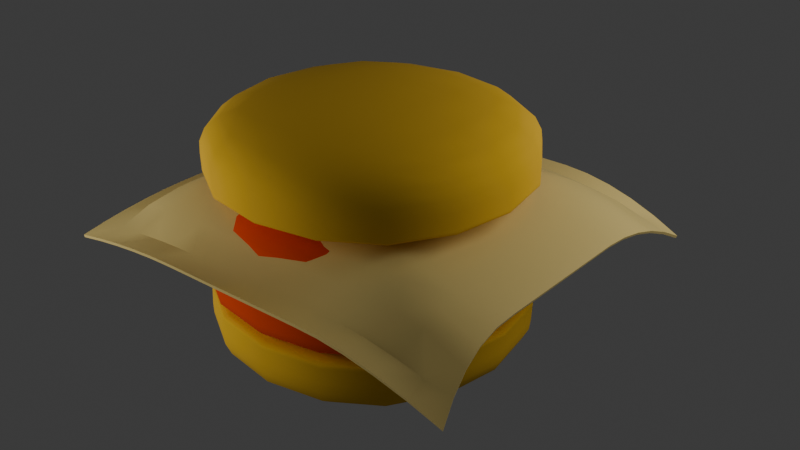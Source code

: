 # Source: hamburger.blend  (saved by Blender 4.0.36; exported with 4.5.12 LTS)
import bpy
from mathutils import Matrix  # noqa: F401  (used for matrix-valued properties, if any)

bpy.ops.wm.read_factory_settings(use_empty=True)
scene = bpy.context.scene
scene.name = 'Scene'

# ---- collections
col_collection = bpy.data.collections.new('Collection'); scene.collection.children.link(col_collection)

# ---- materials (node trees are filled in below, after node groups)
mat_bunmaterial = bpy.data.materials.new('bunMaterial')
mat_bunmaterial.use_transparent_shadow = False
mat_meatmaterial = bpy.data.materials.new('meatMaterial')
mat_meatmaterial.use_transparent_shadow = False
mat_cheesematerial = bpy.data.materials.new('cheeseMaterial')
mat_cheesematerial.alpha_threshold = 0.0
mat_cheesematerial.use_transparent_shadow = False
mat_cheesematerial.roughness = 0.5
mat_cheesematerial.line_color = (0.0, 0.0, 0.0, 1.0)

# ---- node groups
ng_auto_smooth = bpy.data.node_groups.new('Auto Smooth', 'GeometryNodeTree')
_s = ng_auto_smooth.interface.new_socket(name='Geometry', in_out='OUTPUT', socket_type='NodeSocketGeometry')
_s = ng_auto_smooth.interface.new_socket(name='Geometry', in_out='INPUT', socket_type='NodeSocketGeometry')
_s = ng_auto_smooth.interface.new_socket(name='Angle', in_out='INPUT', socket_type='NodeSocketFloat')
_s.subtype = 'ANGLE'
_s.min_value = 0.0
_s.max_value = 3.142
ng_auto_smooth.is_modifier = True
_N = ng_auto_smooth.nodes; _L = ng_auto_smooth.links
n0 = _N.new('NodeGroupOutput'); n0.name = 'Group Output'; n0.location = (480, -100)
n1 = _N.new('NodeGroupInput'); n1.name = 'Group Input'; n1.location = (-420, -300)
n2 = _N.new('NodeGroupInput'); n2.name = 'Group Input.001'; n2.location = (-60, -100)
n3 = _N.new('GeometryNodeSetShadeSmooth'); n3.name = 'Set Shade Smooth'; n3.location = (120, -100)
n3.domain = 'EDGE'
n4 = _N.new('GeometryNodeSetShadeSmooth'); n4.name = 'Set Shade Smooth.001'; n4.location = (300, -100)
n5 = _N.new('GeometryNodeInputMeshEdgeAngle'); n5.name = 'Edge Angle'; n5.location = (-420, -220)
n6 = _N.new('GeometryNodeInputEdgeSmooth'); n6.name = 'Is Edge Smooth'; n6.location = (-60, -160)
n7 = _N.new('GeometryNodeInputShadeSmooth'); n7.name = 'Is Face Smooth'; n7.location = (-240, -340)
n8 = _N.new('FunctionNodeBooleanMath'); n8.name = 'Boolean Math'; n8.location = (-60, -220)
n9 = _N.new('FunctionNodeCompare'); n9.name = 'Compare'; n9.location = (-240, -180)
n9.operation = 'LESS_EQUAL'
_L.new(n5.outputs[0], n9.inputs[0])
_L.new(n4.outputs[0], n0.inputs[0])
_L.new(n1.outputs[1], n9.inputs[1])
_L.new(n9.outputs[0], n8.inputs[0])
_L.new(n7.outputs[0], n8.inputs[1])
_L.new(n2.outputs[0], n3.inputs[0])
_L.new(n6.outputs[0], n3.inputs[1])
_L.new(n3.outputs[0], n4.inputs[0])
_L.new(n8.outputs[0], n3.inputs[2])
n0.is_active_output = True

# ---- material node trees
mat_bunmaterial.use_nodes = True; mat_bunmaterial.node_tree.nodes.clear()
_N = mat_bunmaterial.node_tree.nodes; _L = mat_bunmaterial.node_tree.links
n0 = _N.new('ShaderNodeBsdfPrincipled'); n0.name = 'Principled BSDF'; n0.location = (10, 300)
n0.inputs[0].default_value = (0.8, 0.4683, 0.01405, 1.0)
n0.inputs[2].default_value = 1.0
n0.inputs[3].default_value = 1.45
n1 = _N.new('ShaderNodeOutputMaterial'); n1.name = 'Material Output'; n1.location = (300, 300)
_L.new(n0.outputs[0], n1.inputs[0])
n1.is_active_output = True
mat_meatmaterial.use_nodes = True; mat_meatmaterial.node_tree.nodes.clear()
_N = mat_meatmaterial.node_tree.nodes; _L = mat_meatmaterial.node_tree.links
n0 = _N.new('ShaderNodeBsdfPrincipled'); n0.name = 'Principled BSDF'; n0.location = (10, 300)
n0.inputs[0].default_value = (0.8, 0.05882, 0.0, 1.0)
n0.inputs[2].default_value = 1.0
n0.inputs[3].default_value = 1.45
n1 = _N.new('ShaderNodeOutputMaterial'); n1.name = 'Material Output'; n1.location = (300, 300)
_L.new(n0.outputs[0], n1.inputs[0])
n1.is_active_output = True
mat_cheesematerial.use_nodes = True; mat_cheesematerial.node_tree.nodes.clear()
_N = mat_cheesematerial.node_tree.nodes; _L = mat_cheesematerial.node_tree.links
n0 = _N.new('ShaderNodeOutputMaterial'); n0.name = 'Material Output'; n0.location = (300, 300)
n1 = _N.new('ShaderNodeBsdfPrincipled'); n1.name = 'Principled BSDF'; n1.location = (10, 300)
n1.inputs[0].default_value = (0.8, 0.6188, 0.216, 1.0)
n1.inputs[2].default_value = 0.2479
n1.inputs[3].default_value = 1.45
_L.new(n1.outputs[0], n0.inputs[0])
n0.is_active_output = True

# ---- world
world_world = bpy.data.worlds.new('World'); scene.world = world_world
world_world.use_nodes = True; world_world.node_tree.nodes.clear()
_N = world_world.node_tree.nodes; _L = world_world.node_tree.links
n0 = _N.new('ShaderNodeOutputWorld'); n0.name = 'World Output'; n0.location = (300, 300)
n1 = _N.new('ShaderNodeBackground'); n1.name = 'Background'; n1.location = (10, 300)
n1.inputs[0].default_value = (0.05088, 0.05088, 0.05088, 1.0)
_L.new(n1.outputs[0], n0.inputs[0])
n0.is_active_output = True
world_world.color = (0.05088, 0.05088, 0.05088)
world_world.use_sun_shadow = False
world_world.sun_shadow_jitter_overblur = 0.0

# ---- lights
light_point = bpy.data.lights.new('Point', 'POINT')
light_point.transmission_factor = 0.0
light_point.use_soft_falloff = False
light_point.energy = 6000.0
light_point.shadow_soft_size = 6.431
light_point.shadow_maximum_resolution = 0.006
light_point.use_absolute_resolution = True
light_point_001 = bpy.data.lights.new('Point.001', 'POINT')
light_point_001.transmission_factor = 0.0
light_point_001.use_soft_falloff = False
light_point_001.energy = 6000.0
light_point_001.shadow_soft_size = 6.431
light_point_001.shadow_maximum_resolution = 0.006
light_point_001.use_absolute_resolution = True

# ---- meshes
me_cube_002 = bpy.data.meshes.new('Cube.002')
me_cube_002.from_pydata([(-4.496, -5.0, 0.0491), (-4.35, -5.0, 2.522), (-4.496, 5.0, 0.0491), (-4.35, 5.0, 2.522), (5.504, -5.0, 0.0491), (5.65, -5.0, 2.522), (5.504, 5.0, 0.0491), (5.65, 5.0, 2.522), (-4.361, -5.0, 2.344), (-4.361, 5.0, 2.344), (5.639, 5.0, 2.344), (5.639, -5.0, 2.344), (-4.374, 5.0, 2.117), (5.626, 5.0, 2.117), (5.626, -5.0, 2.117), (-4.374, -5.0, 2.117)], [], [(8, 1, 3, 9), (9, 3, 7, 10), (10, 7, 5, 11), (11, 5, 1, 8), (2, 6, 4, 0), (7, 3, 1, 5), (14, 11, 8, 15), (13, 10, 11, 14), (12, 9, 10, 13), (15, 8, 9, 12), (0, 15, 12, 2), (2, 12, 13, 6), (6, 13, 14, 4), (4, 14, 15, 0)])
me_cube_002.polygons.foreach_set('use_smooth', [True] * 14)
_uv = me_cube_002.uv_layers.new(name='UVMap')
_uv.uv.foreach_set('vector', [0.607, 0.0, 0.625, 0.0, 0.625, 0.25, 0.607, 0.25, 0.607, 0.25, 0.625, 0.25, 0.625, 0.5, 0.607, 0.5, 0.607, 0.5, 0.625, 0.5, 0.625, 0.75, 0.607, 0.75, 0.607, 0.75, 0.625, 0.75, 0.625, 1.0, 0.607, 1.0, 0.125, 0.5, 0.375, 0.5, 0.375, 0.75, 0.125, 0.75, 0.625, 0.5, 0.875, 0.5, 0.875, 0.75, 0.625, 0.75, 0.584, 0.75, 0.607, 0.75, 0.607, 1.0, 0.584, 1.0, 0.584, 0.5, 0.607, 0.5, 0.607, 0.75, 0.584, 0.75, 0.584, 0.25, 0.607, 0.25, 0.607, 0.5, 0.584, 0.5, 0.584, 0.0, 0.607, 0.0, 0.607, 0.25, 0.584, 0.25, 0.375, 0.0, 0.584, 0.0, 0.584, 0.25, 0.375, 0.25, 0.375, 0.25, 0.584, 0.25, 0.584, 0.5, 0.375, 0.5, 0.375, 0.5, 0.584, 0.5, 0.584, 0.75, 0.375, 0.75, 0.375, 0.75, 0.584, 0.75, 0.584, 1.0, 0.375, 1.0])
me_cube_002.materials.append(mat_bunmaterial)
me_cube_002.update()
me_cube_003 = bpy.data.meshes.new('Cube.003')
me_cube_003.from_pydata([(-4.496, -5.0, 0.0491), (-4.121, -5.14, 3.662), (-4.496, 5.0, 0.0491), (-4.121, 4.86, 3.662), (5.504, -5.0, 0.0491), (5.879, -5.14, 3.662), (5.504, 5.0, 0.0491), (5.879, 4.86, 3.662), (-4.361, -5.0, 2.344), (-4.361, 5.0, 2.344), (5.639, 5.0, 2.344), (5.639, -5.0, 2.344), (-4.374, 5.0, 2.117), (5.626, 5.0, 2.117), (5.626, -5.0, 2.117), (-4.374, -5.0, 2.117), (-4.361, -5.0, 2.344), (-4.361, 5.0, 2.344), (5.639, 5.0, 2.344), (5.639, -5.0, 2.344), (-4.374, -5.0, 2.117), (-4.374, 5.0, 2.117), (5.626, 5.0, 2.117), (5.626, -5.0, 2.117), (-4.467, 5.0, 0.5476), (5.533, 5.0, 0.5476), (5.533, -5.0, 0.5476), (-4.467, -5.0, 0.5476), (-4.361, -5.0, 2.344), (-4.361, 5.0, 2.344), (5.639, 5.0, 2.344), (5.639, -5.0, 2.344)], [], [(28, 1, 3, 29), (29, 3, 7, 30), (30, 7, 5, 31), (31, 5, 1, 28), (2, 6, 4, 0), (7, 3, 1, 5), (23, 11, 8, 20), (22, 10, 11, 23), (21, 9, 10, 22), (20, 8, 9, 21), (27, 15, 12, 24), (24, 12, 13, 25), (25, 13, 14, 26), (26, 14, 15, 27), (11, 19, 16, 8), (10, 18, 19, 11), (9, 17, 18, 10), (8, 16, 17, 9), (15, 20, 21, 12), (12, 21, 22, 13), (13, 22, 23, 14), (14, 23, 20, 15), (4, 26, 27, 0), (6, 25, 26, 4), (2, 24, 25, 6), (0, 27, 24, 2), (19, 31, 28, 16), (18, 30, 31, 19), (17, 29, 30, 18), (16, 28, 29, 17)])
me_cube_003.polygons.foreach_set('use_smooth', [True] * 30)
_uv = me_cube_003.uv_layers.new(name='UVMap')
_uv.uv.foreach_set('vector', [0.607, 0.0, 0.625, 0.0, 0.625, 0.25, 0.607, 0.25, 0.607, 0.25, 0.625, 0.25, 0.625, 0.5, 0.607, 0.5, 0.607, 0.5, 0.625, 0.5, 0.625, 0.75, 0.607, 0.75, 0.607, 0.75, 0.625, 0.75, 0.625, 1.0, 0.607, 1.0, 0.125, 0.5, 0.375, 0.5, 0.375, 0.75, 0.125, 0.75, 0.625, 0.5, 0.875, 0.5, 0.875, 0.75, 0.625, 0.75, 0.584, 0.75, 0.607, 0.75, 0.607, 1.0, 0.584, 1.0, 0.584, 0.5, 0.607, 0.5, 0.607, 0.75, 0.584, 0.75, 0.584, 0.25, 0.607, 0.25, 0.607, 0.5, 0.584, 0.5, 0.584, 0.0, 0.607, 0.0, 0.607, 0.25, 0.584, 0.25, 0.4254, 0.0, 0.584, 0.0, 0.584, 0.25, 0.4254, 0.25, 0.4254, 0.25, 0.584, 0.25, 0.584, 0.5, 0.4254, 0.5, 0.4254, 0.5, 0.584, 0.5, 0.584, 0.75, 0.4254, 0.75, 0.4254, 0.75, 0.584, 0.75, 0.584, 1.0, 0.4254, 1.0, 0.607, 0.75, 0.607, 0.75, 0.607, 1.0, 0.607, 1.0, 0.607, 0.5, 0.607, 0.5, 0.607, 0.75, 0.607, 0.75, 0.607, 0.25, 0.607, 0.25, 0.607, 0.5, 0.607, 0.5, 0.607, 0.0, 0.607, 0.0, 0.607, 0.25, 0.607, 0.25, 0.584, 0.0, 0.584, 0.0, 0.584, 0.25, 0.584, 0.25, 0.584, 0.25, 0.584, 0.25, 0.584, 0.5, 0.584, 0.5, 0.584, 0.5, 0.584, 0.5, 0.584, 0.75, 0.584, 0.75, 0.584, 0.75, 0.584, 0.75, 0.584, 1.0, 0.584, 1.0, 0.375, 0.75, 0.4254, 0.75, 0.4254, 1.0, 0.375, 1.0, 0.375, 0.5, 0.4254, 0.5, 0.4254, 0.75, 0.375, 0.75, 0.375, 0.25, 0.4254, 0.25, 0.4254, 0.5, 0.375, 0.5, 0.375, 0.0, 0.4254, 0.0, 0.4254, 0.25, 0.375, 0.25, 0.607, 0.75, 0.607, 0.75, 0.607, 1.0, 0.607, 1.0, 0.607, 0.5, 0.607, 0.5, 0.607, 0.75, 0.607, 0.75, 0.607, 0.25, 0.607, 0.25, 0.607, 0.5, 0.607, 0.5, 0.607, 0.0, 0.607, 0.0, 0.607, 0.25, 0.607, 0.25])
me_cube_003.materials.append(mat_meatmaterial)
me_cube_003.update()
me_plane = bpy.data.meshes.new('Plane')
me_plane.from_pydata([(-4.839, -5.899, -1.488), (7.352, -5.462, -2.425), (-4.498, 6.689, -3.08), (7.007, 6.127, -2.394), (-4.721, 5.63, -2.388), (-4.838, 4.662, -1.842), (-4.879, 3.773, -1.446), (-4.867, 2.957, -1.204), (-4.839, 2.2, -1.121), (-4.839, 1.463, -1.12), (-4.839, 0.727, -1.12), (-4.839, -0.009283, -1.12), (-4.839, -0.7456, -1.12), (-4.839, -1.482, -1.12), (-4.839, -2.218, -1.12), (-4.839, -2.954, -1.138), (-4.839, -3.691, -1.184), (-4.839, -4.427, -1.258), (-4.839, -5.163, -1.359), (-4.102, -5.899, -1.359), (-3.366, -5.899, -1.258), (-2.63, -5.899, -1.184), (-1.894, -5.899, -1.138), (-1.157, -5.899, -1.12), (-0.4211, -5.899, -1.12), (0.3152, -5.899, -1.12), (1.051, -5.899, -1.12), (1.788, -5.899, -1.12), (2.524, -5.899, -1.12), (3.26, -5.899, -1.12), (4.005, -5.89, -1.148), (4.786, -5.843, -1.289), (5.604, -5.756, -1.549), (6.459, -5.629, -1.927), (7.196, -4.892, -1.927), (7.077, -4.283, -1.549), (6.995, -3.634, -1.289), (6.951, -2.945, -1.148), (6.942, -2.218, -1.12), (6.942, -1.482, -1.12), (6.942, -0.7456, -1.12), (6.942, -0.009283, -1.12), (6.942, 0.727, -1.12), (6.942, 1.463, -1.12), (6.942, 2.2, -1.121), (6.945, 2.948, -1.184), (6.953, 3.715, -1.343), (6.966, 4.501, -1.597), (6.984, 5.304, -1.948), (6.248, 6.041, -1.948), (5.494, 5.973, -1.597), (4.744, 5.924, -1.343), (4.0, 5.893, -1.184), (3.26, 5.881, -1.121), (2.524, 5.881, -1.12), (1.788, 5.881, -1.12), (1.051, 5.881, -1.12), (0.3152, 5.881, -1.12), (-0.4211, 5.881, -1.12), (-1.158, 5.882, -1.124), (-1.914, 5.921, -1.273), (-2.666, 6.022, -1.611), (-3.362, 6.188, -2.066), (-3.981, 6.413, -2.582), (-4.102, -5.163, -1.314), (-4.102, -4.427, -1.238), (-4.102, -3.691, -1.175), (-4.102, -2.954, -1.134), (-4.102, -2.218, -1.12), (-4.102, -1.482, -1.12), (-4.102, -0.7456, -1.12), (-4.102, -0.009283, -1.12), (-4.102, 0.727, -1.12), (-4.102, 1.463, -1.12), (-4.103, 2.2, -1.12), (-4.127, 2.952, -1.189), (-4.152, 3.758, -1.421), (-4.133, 4.627, -1.795), (-4.062, 5.544, -2.258), (-3.366, -5.163, -1.238), (-3.767, -4.423, -0.7876), (-3.767, -3.687, -0.7363), (-3.767, -2.951, -0.7031), (-3.767, -2.215, -0.693), (-3.767, -1.478, -0.693), (-3.767, -0.742, -0.693), (-3.767, -0.005745, -0.693), (-3.767, 0.7305, -0.693), (-3.767, 1.467, -0.693), (-3.767, 2.203, -0.6929), (-3.785, 2.946, -0.7129), (-3.817, 3.725, -0.8778), (-3.824, 4.548, -1.154), (-3.394, 5.387, -1.891), (-2.63, -5.163, -1.175), (-3.031, -4.423, -0.7448), (-3.336, -3.684, -0.3946), (-3.336, -2.948, -0.3723), (-3.336, -2.212, -0.3682), (-3.336, -1.476, -0.3682), (-3.336, -0.7393, -0.3682), (-3.336, -0.003053, -0.3682), (-3.336, 0.7332, -0.3682), (-3.336, 1.469, -0.3682), (-3.336, 2.206, -0.3681), (-3.345, 2.942, -0.3603), (-3.371, 3.693, -0.4104), (-3.105, 4.469, -0.877), (-2.675, 5.254, -1.514), (-1.894, -5.163, -1.134), (-2.294, -4.423, -0.7104), (-2.599, -3.684, -0.3762), (-2.809, -2.946, -0.1454), (-2.809, -2.21, -0.1452), (-2.809, -1.474, -0.1452), (-2.809, -0.7375, -0.1452), (-2.809, -0.001204, -0.1452), (-2.809, 0.7351, -0.1452), (-2.809, 1.471, -0.1452), (-2.809, 2.208, -0.1452), (-2.814, 2.944, -0.1394), (-2.611, 3.679, -0.3581), (-2.314, 4.421, -0.72), (-1.912, 5.172, -1.227), (-1.157, -5.163, -1.12), (-1.558, -4.423, -0.6937), (-1.863, -3.684, -0.3682), (-2.072, -2.946, -0.1452), (-2.186, -2.209, -0.02416), (-2.186, -1.473, -0.02416), (-2.186, -0.7365, -0.02416), (-2.186, -0.0002001, -0.02416), (-2.186, 0.7361, -0.02416), (-2.186, 1.472, -0.02416), (-2.186, 2.209, -0.02416), (-2.072, 2.944, -0.1452), (-1.863, 3.678, -0.3682), (-1.558, 4.412, -0.6929), (-1.157, 5.145, -1.12), (-0.4211, -5.163, -1.12), (-0.8218, -4.423, -0.693), (-1.127, -3.684, -0.3682), (-1.336, -2.946, -0.1452), (-1.45, -2.209, -0.02416), (-1.473, -1.473, 0.0), (-1.473, -0.7363, 0.0), (-1.473, 2.384e-07, 0.0), (-1.473, 0.7363, 0.0), (-1.473, 1.473, 0.0), (-1.45, 2.209, -0.02416), (-1.336, 2.944, -0.1452), (-1.127, 3.678, -0.3682), (-0.8218, 4.412, -0.693), (-0.4211, 5.145, -1.12), (0.3152, -5.163, -1.12), (-0.08549, -4.423, -0.693), (-0.3905, -3.684, -0.3682), (-0.5999, -2.946, -0.1452), (-0.7136, -2.209, -0.02416), (-0.7363, -1.473, 0.0), (-0.7363, -0.7363, 0.0), (-0.7363, 2.384e-07, 0.0), (-0.7363, 0.7363, 0.0), (-0.7363, 1.473, 0.0), (-0.7136, 2.209, -0.02416), (-0.5999, 2.944, -0.1452), (-0.3905, 3.678, -0.3682), (-0.08549, 4.412, -0.693), (0.3152, 5.145, -1.12), (1.051, -5.163, -1.12), (0.6508, -4.423, -0.693), (0.3458, -3.684, -0.3682), (0.1364, -2.946, -0.1452), (0.02269, -2.209, -0.02416), (5.96e-08, -1.473, 0.0), (2.98e-08, -0.7363, 0.0), (0.0, 2.384e-07, 0.0), (-2.98e-08, 0.7363, 0.0), (-5.96e-08, 1.473, 0.0), (0.02269, 2.209, -0.02416), (0.1364, 2.944, -0.1452), (0.3458, 3.678, -0.3682), (0.6508, 4.412, -0.693), (1.051, 5.145, -1.12), (1.788, -5.163, -1.12), (1.387, -4.423, -0.693), (1.082, -3.684, -0.3682), (0.8727, -2.946, -0.1452), (0.759, -2.209, -0.02416), (0.7363, -1.473, 0.0), (0.7363, -0.7363, 0.0), (0.7363, 2.384e-07, 0.0), (0.7363, 0.7363, 0.0), (0.7363, 1.473, 0.0), (0.759, 2.209, -0.02416), (0.8727, 2.944, -0.1452), (1.082, 3.678, -0.3682), (1.387, 4.412, -0.693), (1.788, 5.145, -1.12), (2.524, -5.163, -1.12), (2.123, -4.423, -0.693), (1.818, -3.684, -0.3682), (1.609, -2.946, -0.1452), (1.495, -2.209, -0.02416), (1.473, -1.473, 0.0), (1.473, -0.7363, 0.0), (1.473, 2.384e-07, 0.0), (1.473, 0.7363, 0.0), (1.473, 1.473, 0.0), (1.495, 2.209, -0.02416), (1.609, 2.944, -0.1452), (1.818, 3.678, -0.3682), (2.123, 4.412, -0.693), (2.524, 5.145, -1.12), (3.26, -5.163, -1.12), (2.86, -4.423, -0.693), (2.555, -3.684, -0.3682), (2.345, -2.946, -0.1452), (2.232, -2.209, -0.02416), (2.209, -1.473, 0.0), (2.209, -0.7363, 0.0), (2.209, 2.384e-07, 0.0), (2.209, 0.7363, 0.0), (2.209, 1.473, 0.0), (2.232, 2.209, -0.02416), (2.345, 2.944, -0.1452), (2.555, 3.678, -0.3682), (2.86, 4.412, -0.693), (3.26, 5.145, -1.12), (4.003, -5.157, -1.139), (3.596, -4.423, -0.693), (3.291, -3.684, -0.3682), (3.082, -2.946, -0.1452), (2.968, -2.209, -0.02416), (2.968, -1.473, -0.02416), (2.968, -0.7365, -0.02416), (2.968, -0.0002001, -0.02416), (2.968, 0.7361, -0.02416), (2.968, 1.472, -0.02416), (2.968, 2.209, -0.02416), (3.082, 2.944, -0.1452), (3.291, 3.678, -0.3682), (3.596, 4.412, -0.6942), (3.999, 5.155, -1.171), (4.776, -5.117, -1.258), (4.338, -4.417, -0.7127), (4.027, -3.684, -0.3682), (3.818, -2.946, -0.1452), (3.818, -2.21, -0.1452), (3.818, -1.474, -0.1452), (3.818, -0.7375, -0.1452), (3.818, -0.001204, -0.1452), (3.818, 0.7351, -0.1452), (3.818, 1.471, -0.1452), (3.818, 2.208, -0.1452), (3.818, 2.944, -0.1452), (4.027, 3.678, -0.3686), (4.335, 4.422, -0.7457), (4.743, 5.181, -1.31), (5.581, -5.043, -1.477), (5.105, -4.384, -0.809), (4.766, -3.682, -0.3754), (4.763, -2.948, -0.3682), (4.763, -2.212, -0.3682), (4.763, -1.476, -0.3682), (4.763, -0.7393, -0.3682), (4.763, -0.003053, -0.3682), (4.763, 0.7332, -0.3682), (4.763, 1.469, -0.3682), (4.763, 2.206, -0.3682), (4.763, 2.942, -0.3685), (4.765, 3.685, -0.4011), (5.077, 4.444, -0.8611), (5.49, 5.224, -1.529), (6.406, -4.95, -1.756), (5.886, -4.336, -0.953), (5.834, -3.655, -0.7874), (5.807, -2.948, -0.7006), (5.805, -2.215, -0.693), (5.805, -1.478, -0.693), (5.805, -0.742, -0.693), (5.805, -0.005745, -0.693), (5.805, 0.7305, -0.693), (5.805, 1.467, -0.693), (5.805, 2.203, -0.693), (5.806, 2.946, -0.7264), (5.812, 3.704, -0.8378), (5.821, 4.473, -1.009), (6.24, 5.274, -1.791), (-4.498, 6.689, -3.08)], [], [(288, 48, 3, 49), (4, 78, 63, 2), (78, 93, 62, 63), (93, 108, 61, 62), (108, 123, 60, 61), (123, 138, 59, 60), (138, 153, 58, 59), (153, 168, 57, 58), (168, 183, 56, 57), (183, 198, 55, 56), (198, 213, 54, 55), (213, 228, 53, 54), (228, 243, 52, 53), (243, 258, 51, 52), (258, 273, 50, 51), (273, 288, 49, 50), (0, 19, 64, 18), (18, 64, 65, 17), (17, 65, 66, 16), (16, 66, 67, 15), (15, 67, 68, 14), (14, 68, 69, 13), (13, 69, 70, 12), (12, 70, 71, 11), (11, 71, 72, 10), (10, 72, 73, 9), (9, 73, 74, 8), (8, 74, 75, 7), (7, 75, 76, 6), (6, 76, 77, 5), (5, 77, 78, 4), (19, 20, 79, 64), (64, 79, 80, 65), (65, 80, 81, 66), (66, 81, 82, 67), (67, 82, 83, 68), (68, 83, 84, 69), (69, 84, 85, 70), (70, 85, 86, 71), (71, 86, 87, 72), (72, 87, 88, 73), (73, 88, 89, 74), (74, 89, 90, 75), (75, 90, 91, 76), (76, 91, 92, 77), (77, 92, 93, 78), (20, 21, 94, 79), (79, 94, 95, 80), (80, 95, 96, 81), (81, 96, 97, 82), (82, 97, 98, 83), (83, 98, 99, 84), (84, 99, 100, 85), (85, 100, 101, 86), (86, 101, 102, 87), (87, 102, 103, 88), (88, 103, 104, 89), (89, 104, 105, 90), (90, 105, 106, 91), (91, 106, 107, 92), (92, 107, 108, 93), (21, 22, 109, 94), (94, 109, 110, 95), (95, 110, 111, 96), (96, 111, 112, 97), (97, 112, 113, 98), (98, 113, 114, 99), (99, 114, 115, 100), (100, 115, 116, 101), (101, 116, 117, 102), (102, 117, 118, 103), (103, 118, 119, 104), (104, 119, 120, 105), (105, 120, 121, 106), (106, 121, 122, 107), (107, 122, 123, 108), (22, 23, 124, 109), (109, 124, 125, 110), (110, 125, 126, 111), (111, 126, 127, 112), (112, 127, 128, 113), (113, 128, 129, 114), (114, 129, 130, 115), (115, 130, 131, 116), (116, 131, 132, 117), (117, 132, 133, 118), (118, 133, 134, 119), (119, 134, 135, 120), (120, 135, 136, 121), (121, 136, 137, 122), (122, 137, 138, 123), (23, 24, 139, 124), (124, 139, 140, 125), (125, 140, 141, 126), (126, 141, 142, 127), (127, 142, 143, 128), (128, 143, 144, 129), (129, 144, 145, 130), (130, 145, 146, 131), (131, 146, 147, 132), (132, 147, 148, 133), (133, 148, 149, 134), (134, 149, 150, 135), (135, 150, 151, 136), (136, 151, 152, 137), (137, 152, 153, 138), (24, 25, 154, 139), (139, 154, 155, 140), (140, 155, 156, 141), (141, 156, 157, 142), (142, 157, 158, 143), (143, 158, 159, 144), (144, 159, 160, 145), (145, 160, 161, 146), (146, 161, 162, 147), (147, 162, 163, 148), (148, 163, 164, 149), (149, 164, 165, 150), (150, 165, 166, 151), (151, 166, 167, 152), (152, 167, 168, 153), (25, 26, 169, 154), (154, 169, 170, 155), (155, 170, 171, 156), (156, 171, 172, 157), (157, 172, 173, 158), (158, 173, 174, 159), (159, 174, 175, 160), (160, 175, 176, 161), (161, 176, 177, 162), (162, 177, 178, 163), (163, 178, 179, 164), (164, 179, 180, 165), (165, 180, 181, 166), (166, 181, 182, 167), (167, 182, 183, 168), (26, 27, 184, 169), (169, 184, 185, 170), (170, 185, 186, 171), (171, 186, 187, 172), (172, 187, 188, 173), (173, 188, 189, 174), (174, 189, 190, 175), (175, 190, 191, 176), (176, 191, 192, 177), (177, 192, 193, 178), (178, 193, 194, 179), (179, 194, 195, 180), (180, 195, 196, 181), (181, 196, 197, 182), (182, 197, 198, 183), (27, 28, 199, 184), (184, 199, 200, 185), (185, 200, 201, 186), (186, 201, 202, 187), (187, 202, 203, 188), (188, 203, 204, 189), (189, 204, 205, 190), (190, 205, 206, 191), (191, 206, 207, 192), (192, 207, 208, 193), (193, 208, 209, 194), (194, 209, 210, 195), (195, 210, 211, 196), (196, 211, 212, 197), (197, 212, 213, 198), (28, 29, 214, 199), (199, 214, 215, 200), (200, 215, 216, 201), (201, 216, 217, 202), (202, 217, 218, 203), (203, 218, 219, 204), (204, 219, 220, 205), (205, 220, 221, 206), (206, 221, 222, 207), (207, 222, 223, 208), (208, 223, 224, 209), (209, 224, 225, 210), (210, 225, 226, 211), (211, 226, 227, 212), (212, 227, 228, 213), (29, 30, 229, 214), (214, 229, 230, 215), (215, 230, 231, 216), (216, 231, 232, 217), (217, 232, 233, 218), (218, 233, 234, 219), (219, 234, 235, 220), (220, 235, 236, 221), (221, 236, 237, 222), (222, 237, 238, 223), (223, 238, 239, 224), (224, 239, 240, 225), (225, 240, 241, 226), (226, 241, 242, 227), (227, 242, 243, 228), (30, 31, 244, 229), (229, 244, 245, 230), (230, 245, 246, 231), (231, 246, 247, 232), (232, 247, 248, 233), (233, 248, 249, 234), (234, 249, 250, 235), (235, 250, 251, 236), (236, 251, 252, 237), (237, 252, 253, 238), (238, 253, 254, 239), (239, 254, 255, 240), (240, 255, 256, 241), (241, 256, 257, 242), (242, 257, 258, 243), (31, 32, 259, 244), (244, 259, 260, 245), (245, 260, 261, 246), (246, 261, 262, 247), (247, 262, 263, 248), (248, 263, 264, 249), (249, 264, 265, 250), (250, 265, 266, 251), (251, 266, 267, 252), (252, 267, 268, 253), (253, 268, 269, 254), (254, 269, 270, 255), (255, 270, 271, 256), (256, 271, 272, 257), (257, 272, 273, 258), (32, 33, 274, 259), (259, 274, 275, 260), (260, 275, 276, 261), (261, 276, 277, 262), (262, 277, 278, 263), (263, 278, 279, 264), (264, 279, 280, 265), (265, 280, 281, 266), (266, 281, 282, 267), (267, 282, 283, 268), (268, 283, 284, 269), (269, 284, 285, 270), (270, 285, 286, 271), (271, 286, 287, 272), (272, 287, 288, 273), (33, 1, 34, 274), (274, 34, 35, 275), (275, 35, 36, 276), (276, 36, 37, 277), (277, 37, 38, 278), (278, 38, 39, 279), (279, 39, 40, 280), (280, 40, 41, 281), (281, 41, 42, 282), (282, 42, 43, 283), (283, 43, 44, 284), (284, 44, 45, 285), (285, 45, 46, 286), (286, 46, 47, 287), (287, 47, 48, 288)])
me_plane.polygons.foreach_set('use_smooth', [True] * 256)
_uv = me_plane.uv_layers.new(name='UVMap')
_uv.uv.foreach_set('vector', [0.9375, 0.9375, 1.0, 0.9375, 1.0, 1.0, 0.9375, 1.0, 0.0, 0.9375, 0.0625, 0.9375, 0.0625, 1.0, 0.0, 1.0, 0.0625, 0.9375, 0.125, 0.9375, 0.125, 1.0, 0.0625, 1.0, 0.125, 0.9375, 0.1875, 0.9375, 0.1875, 1.0, 0.125, 1.0, 0.1875, 0.9375, 0.25, 0.9375, 0.25, 1.0, 0.1875, 1.0, 0.25, 0.9375, 0.3125, 0.9375, 0.3125, 1.0, 0.25, 1.0, 0.3125, 0.9375, 0.375, 0.9375, 0.375, 1.0, 0.3125, 1.0, 0.375, 0.9375, 0.4375, 0.9375, 0.4375, 1.0, 0.375, 1.0, 0.4375, 0.9375, 0.5, 0.9375, 0.5, 1.0, 0.4375, 1.0, 0.5, 0.9375, 0.5625, 0.9375, 0.5625, 1.0, 0.5, 1.0, 0.5625, 0.9375, 0.625, 0.9375, 0.625, 1.0, 0.5625, 1.0, 0.625, 0.9375, 0.6875, 0.9375, 0.6875, 1.0, 0.625, 1.0, 0.6875, 0.9375, 0.75, 0.9375, 0.75, 1.0, 0.6875, 1.0, 0.75, 0.9375, 0.8125, 0.9375, 0.8125, 1.0, 0.75, 1.0, 0.8125, 0.9375, 0.875, 0.9375, 0.875, 1.0, 0.8125, 1.0, 0.875, 0.9375, 0.9375, 0.9375, 0.9375, 1.0, 0.875, 1.0, 0.0, 0.0, 0.0625, 0.0, 0.0625, 0.0625, 0.0, 0.0625, 0.0, 0.0625, 0.0625, 0.0625, 0.0625, 0.125, 0.0, 0.125, 0.0, 0.125, 0.0625, 0.125, 0.0625, 0.1875, 0.0, 0.1875, 0.0, 0.1875, 0.0625, 0.1875, 0.0625, 0.25, 0.0, 0.25, 0.0, 0.25, 0.0625, 0.25, 0.0625, 0.3125, 0.0, 0.3125, 0.0, 0.3125, 0.0625, 0.3125, 0.0625, 0.375, 0.0, 0.375, 0.0, 0.375, 0.0625, 0.375, 0.0625, 0.4375, 0.0, 0.4375, 0.0, 0.4375, 0.0625, 0.4375, 0.0625, 0.5, 0.0, 0.5, 0.0, 0.5, 0.0625, 0.5, 0.0625, 0.5625, 0.0, 0.5625, 0.0, 0.5625, 0.0625, 0.5625, 0.0625, 0.625, 0.0, 0.625, 0.0, 0.625, 0.0625, 0.625, 0.0625, 0.6875, 0.0, 0.6875, 0.0, 0.6875, 0.0625, 0.6875, 0.0625, 0.75, 0.0, 0.75, 0.0, 0.75, 0.0625, 0.75, 0.0625, 0.8125, 0.0, 0.8125, 0.0, 0.8125, 0.0625, 0.8125, 0.0625, 0.875, 0.0, 0.875, 0.0, 0.875, 0.0625, 0.875, 0.0625, 0.9375, 0.0, 0.9375, 0.0625, 0.0, 0.125, 0.0, 0.125, 0.0625, 0.0625, 0.0625, 0.0625, 0.0625, 0.125, 0.0625, 0.125, 0.125, 0.0625, 0.125, 0.0625, 0.125, 0.125, 0.125, 0.125, 0.1875, 0.0625, 0.1875, 0.0625, 0.1875, 0.125, 0.1875, 0.125, 0.25, 0.0625, 0.25, 0.0625, 0.25, 0.125, 0.25, 0.125, 0.3125, 0.0625, 0.3125, 0.0625, 0.3125, 0.125, 0.3125, 0.125, 0.375, 0.0625, 0.375, 0.0625, 0.375, 0.125, 0.375, 0.125, 0.4375, 0.0625, 0.4375, 0.0625, 0.4375, 0.125, 0.4375, 0.125, 0.5, 0.0625, 0.5, 0.0625, 0.5, 0.125, 0.5, 0.125, 0.5625, 0.0625, 0.5625, 0.0625, 0.5625, 0.125, 0.5625, 0.125, 0.625, 0.0625, 0.625, 0.0625, 0.625, 0.125, 0.625, 0.125, 0.6875, 0.0625, 0.6875, 0.0625, 0.6875, 0.125, 0.6875, 0.125, 0.75, 0.0625, 0.75, 0.0625, 0.75, 0.125, 0.75, 0.125, 0.8125, 0.0625, 0.8125, 0.0625, 0.8125, 0.125, 0.8125, 0.125, 0.875, 0.0625, 0.875, 0.0625, 0.875, 0.125, 0.875, 0.125, 0.9375, 0.0625, 0.9375, 0.125, 0.0, 0.1875, 0.0, 0.1875, 0.0625, 0.125, 0.0625, 0.125, 0.0625, 0.1875, 0.0625, 0.1875, 0.125, 0.125, 0.125, 0.125, 0.125, 0.1875, 0.125, 0.1875, 0.1875, 0.125, 0.1875, 0.125, 0.1875, 0.1875, 0.1875, 0.1875, 0.25, 0.125, 0.25, 0.125, 0.25, 0.1875, 0.25, 0.1875, 0.3125, 0.125, 0.3125, 0.125, 0.3125, 0.1875, 0.3125, 0.1875, 0.375, 0.125, 0.375, 0.125, 0.375, 0.1875, 0.375, 0.1875, 0.4375, 0.125, 0.4375, 0.125, 0.4375, 0.1875, 0.4375, 0.1875, 0.5, 0.125, 0.5, 0.125, 0.5, 0.1875, 0.5, 0.1875, 0.5625, 0.125, 0.5625, 0.125, 0.5625, 0.1875, 0.5625, 0.1875, 0.625, 0.125, 0.625, 0.125, 0.625, 0.1875, 0.625, 0.1875, 0.6875, 0.125, 0.6875, 0.125, 0.6875, 0.1875, 0.6875, 0.1875, 0.75, 0.125, 0.75, 0.125, 0.75, 0.1875, 0.75, 0.1875, 0.8125, 0.125, 0.8125, 0.125, 0.8125, 0.1875, 0.8125, 0.1875, 0.875, 0.125, 0.875, 0.125, 0.875, 0.1875, 0.875, 0.1875, 0.9375, 0.125, 0.9375, 0.1875, 0.0, 0.25, 0.0, 0.25, 0.0625, 0.1875, 0.0625, 0.1875, 0.0625, 0.25, 0.0625, 0.25, 0.125, 0.1875, 0.125, 0.1875, 0.125, 0.25, 0.125, 0.25, 0.1875, 0.1875, 0.1875, 0.1875, 0.1875, 0.25, 0.1875, 0.25, 0.25, 0.1875, 0.25, 0.1875, 0.25, 0.25, 0.25, 0.25, 0.3125, 0.1875, 0.3125, 0.1875, 0.3125, 0.25, 0.3125, 0.25, 0.375, 0.1875, 0.375, 0.1875, 0.375, 0.25, 0.375, 0.25, 0.4375, 0.1875, 0.4375, 0.1875, 0.4375, 0.25, 0.4375, 0.25, 0.5, 0.1875, 0.5, 0.1875, 0.5, 0.25, 0.5, 0.25, 0.5625, 0.1875, 0.5625, 0.1875, 0.5625, 0.25, 0.5625, 0.25, 0.625, 0.1875, 0.625, 0.1875, 0.625, 0.25, 0.625, 0.25, 0.6875, 0.1875, 0.6875, 0.1875, 0.6875, 0.25, 0.6875, 0.25, 0.75, 0.1875, 0.75, 0.1875, 0.75, 0.25, 0.75, 0.25, 0.8125, 0.1875, 0.8125, 0.1875, 0.8125, 0.25, 0.8125, 0.25, 0.875, 0.1875, 0.875, 0.1875, 0.875, 0.25, 0.875, 0.25, 0.9375, 0.1875, 0.9375, 0.25, 0.0, 0.3125, 0.0, 0.3125, 0.0625, 0.25, 0.0625, 0.25, 0.0625, 0.3125, 0.0625, 0.3125, 0.125, 0.25, 0.125, 0.25, 0.125, 0.3125, 0.125, 0.3125, 0.1875, 0.25, 0.1875, 0.25, 0.1875, 0.3125, 0.1875, 0.3125, 0.25, 0.25, 0.25, 0.25, 0.25, 0.3125, 0.25, 0.3125, 0.3125, 0.25, 0.3125, 0.25, 0.3125, 0.3125, 0.3125, 0.3125, 0.375, 0.25, 0.375, 0.25, 0.375, 0.3125, 0.375, 0.3125, 0.4375, 0.25, 0.4375, 0.25, 0.4375, 0.3125, 0.4375, 0.3125, 0.5, 0.25, 0.5, 0.25, 0.5, 0.3125, 0.5, 0.3125, 0.5625, 0.25, 0.5625, 0.25, 0.5625, 0.3125, 0.5625, 0.3125, 0.625, 0.25, 0.625, 0.25, 0.625, 0.3125, 0.625, 0.3125, 0.6875, 0.25, 0.6875, 0.25, 0.6875, 0.3125, 0.6875, 0.3125, 0.75, 0.25, 0.75, 0.25, 0.75, 0.3125, 0.75, 0.3125, 0.8125, 0.25, 0.8125, 0.25, 0.8125, 0.3125, 0.8125, 0.3125, 0.875, 0.25, 0.875, 0.25, 0.875, 0.3125, 0.875, 0.3125, 0.9375, 0.25, 0.9375, 0.3125, 0.0, 0.375, 0.0, 0.375, 0.0625, 0.3125, 0.0625, 0.3125, 0.0625, 0.375, 0.0625, 0.375, 0.125, 0.3125, 0.125, 0.3125, 0.125, 0.375, 0.125, 0.375, 0.1875, 0.3125, 0.1875, 0.3125, 0.1875, 0.375, 0.1875, 0.375, 0.25, 0.3125, 0.25, 0.3125, 0.25, 0.375, 0.25, 0.375, 0.3125, 0.3125, 0.3125, 0.3125, 0.3125, 0.375, 0.3125, 0.375, 0.375, 0.3125, 0.375, 0.3125, 0.375, 0.375, 0.375, 0.375, 0.4375, 0.3125, 0.4375, 0.3125, 0.4375, 0.375, 0.4375, 0.375, 0.5, 0.3125, 0.5, 0.3125, 0.5, 0.375, 0.5, 0.375, 0.5625, 0.3125, 0.5625, 0.3125, 0.5625, 0.375, 0.5625, 0.375, 0.625, 0.3125, 0.625, 0.3125, 0.625, 0.375, 0.625, 0.375, 0.6875, 0.3125, 0.6875, 0.3125, 0.6875, 0.375, 0.6875, 0.375, 0.75, 0.3125, 0.75, 0.3125, 0.75, 0.375, 0.75, 0.375, 0.8125, 0.3125, 0.8125, 0.3125, 0.8125, 0.375, 0.8125, 0.375, 0.875, 0.3125, 0.875, 0.3125, 0.875, 0.375, 0.875, 0.375, 0.9375, 0.3125, 0.9375, 0.375, 0.0, 0.4375, 0.0, 0.4375, 0.0625, 0.375, 0.0625, 0.375, 0.0625, 0.4375, 0.0625, 0.4375, 0.125, 0.375, 0.125, 0.375, 0.125, 0.4375, 0.125, 0.4375, 0.1875, 0.375, 0.1875, 0.375, 0.1875, 0.4375, 0.1875, 0.4375, 0.25, 0.375, 0.25, 0.375, 0.25, 0.4375, 0.25, 0.4375, 0.3125, 0.375, 0.3125, 0.375, 0.3125, 0.4375, 0.3125, 0.4375, 0.375, 0.375, 0.375, 0.375, 0.375, 0.4375, 0.375, 0.4375, 0.4375, 0.375, 0.4375, 0.375, 0.4375, 0.4375, 0.4375, 0.4375, 0.5, 0.375, 0.5, 0.375, 0.5, 0.4375, 0.5, 0.4375, 0.5625, 0.375, 0.5625, 0.375, 0.5625, 0.4375, 0.5625, 0.4375, 0.625, 0.375, 0.625, 0.375, 0.625, 0.4375, 0.625, 0.4375, 0.6875, 0.375, 0.6875, 0.375, 0.6875, 0.4375, 0.6875, 0.4375, 0.75, 0.375, 0.75, 0.375, 0.75, 0.4375, 0.75, 0.4375, 0.8125, 0.375, 0.8125, 0.375, 0.8125, 0.4375, 0.8125, 0.4375, 0.875, 0.375, 0.875, 0.375, 0.875, 0.4375, 0.875, 0.4375, 0.9375, 0.375, 0.9375, 0.4375, 0.0, 0.5, 0.0, 0.5, 0.0625, 0.4375, 0.0625, 0.4375, 0.0625, 0.5, 0.0625, 0.5, 0.125, 0.4375, 0.125, 0.4375, 0.125, 0.5, 0.125, 0.5, 0.1875, 0.4375, 0.1875, 0.4375, 0.1875, 0.5, 0.1875, 0.5, 0.25, 0.4375, 0.25, 0.4375, 0.25, 0.5, 0.25, 0.5, 0.3125, 0.4375, 0.3125, 0.4375, 0.3125, 0.5, 0.3125, 0.5, 0.375, 0.4375, 0.375, 0.4375, 0.375, 0.5, 0.375, 0.5, 0.4375, 0.4375, 0.4375, 0.4375, 0.4375, 0.5, 0.4375, 0.5, 0.5, 0.4375, 0.5, 0.4375, 0.5, 0.5, 0.5, 0.5, 0.5625, 0.4375, 0.5625, 0.4375, 0.5625, 0.5, 0.5625, 0.5, 0.625, 0.4375, 0.625, 0.4375, 0.625, 0.5, 0.625, 0.5, 0.6875, 0.4375, 0.6875, 0.4375, 0.6875, 0.5, 0.6875, 0.5, 0.75, 0.4375, 0.75, 0.4375, 0.75, 0.5, 0.75, 0.5, 0.8125, 0.4375, 0.8125, 0.4375, 0.8125, 0.5, 0.8125, 0.5, 0.875, 0.4375, 0.875, 0.4375, 0.875, 0.5, 0.875, 0.5, 0.9375, 0.4375, 0.9375, 0.5, 0.0, 0.5625, 0.0, 0.5625, 0.0625, 0.5, 0.0625, 0.5, 0.0625, 0.5625, 0.0625, 0.5625, 0.125, 0.5, 0.125, 0.5, 0.125, 0.5625, 0.125, 0.5625, 0.1875, 0.5, 0.1875, 0.5, 0.1875, 0.5625, 0.1875, 0.5625, 0.25, 0.5, 0.25, 0.5, 0.25, 0.5625, 0.25, 0.5625, 0.3125, 0.5, 0.3125, 0.5, 0.3125, 0.5625, 0.3125, 0.5625, 0.375, 0.5, 0.375, 0.5, 0.375, 0.5625, 0.375, 0.5625, 0.4375, 0.5, 0.4375, 0.5, 0.4375, 0.5625, 0.4375, 0.5625, 0.5, 0.5, 0.5, 0.5, 0.5, 0.5625, 0.5, 0.5625, 0.5625, 0.5, 0.5625, 0.5, 0.5625, 0.5625, 0.5625, 0.5625, 0.625, 0.5, 0.625, 0.5, 0.625, 0.5625, 0.625, 0.5625, 0.6875, 0.5, 0.6875, 0.5, 0.6875, 0.5625, 0.6875, 0.5625, 0.75, 0.5, 0.75, 0.5, 0.75, 0.5625, 0.75, 0.5625, 0.8125, 0.5, 0.8125, 0.5, 0.8125, 0.5625, 0.8125, 0.5625, 0.875, 0.5, 0.875, 0.5, 0.875, 0.5625, 0.875, 0.5625, 0.9375, 0.5, 0.9375, 0.5625, 0.0, 0.625, 0.0, 0.625, 0.0625, 0.5625, 0.0625, 0.5625, 0.0625, 0.625, 0.0625, 0.625, 0.125, 0.5625, 0.125, 0.5625, 0.125, 0.625, 0.125, 0.625, 0.1875, 0.5625, 0.1875, 0.5625, 0.1875, 0.625, 0.1875, 0.625, 0.25, 0.5625, 0.25, 0.5625, 0.25, 0.625, 0.25, 0.625, 0.3125, 0.5625, 0.3125, 0.5625, 0.3125, 0.625, 0.3125, 0.625, 0.375, 0.5625, 0.375, 0.5625, 0.375, 0.625, 0.375, 0.625, 0.4375, 0.5625, 0.4375, 0.5625, 0.4375, 0.625, 0.4375, 0.625, 0.5, 0.5625, 0.5, 0.5625, 0.5, 0.625, 0.5, 0.625, 0.5625, 0.5625, 0.5625, 0.5625, 0.5625, 0.625, 0.5625, 0.625, 0.625, 0.5625, 0.625, 0.5625, 0.625, 0.625, 0.625, 0.625, 0.6875, 0.5625, 0.6875, 0.5625, 0.6875, 0.625, 0.6875, 0.625, 0.75, 0.5625, 0.75, 0.5625, 0.75, 0.625, 0.75, 0.625, 0.8125, 0.5625, 0.8125, 0.5625, 0.8125, 0.625, 0.8125, 0.625, 0.875, 0.5625, 0.875, 0.5625, 0.875, 0.625, 0.875, 0.625, 0.9375, 0.5625, 0.9375, 0.625, 0.0, 0.6875, 0.0, 0.6875, 0.0625, 0.625, 0.0625, 0.625, 0.0625, 0.6875, 0.0625, 0.6875, 0.125, 0.625, 0.125, 0.625, 0.125, 0.6875, 0.125, 0.6875, 0.1875, 0.625, 0.1875, 0.625, 0.1875, 0.6875, 0.1875, 0.6875, 0.25, 0.625, 0.25, 0.625, 0.25, 0.6875, 0.25, 0.6875, 0.3125, 0.625, 0.3125, 0.625, 0.3125, 0.6875, 0.3125, 0.6875, 0.375, 0.625, 0.375, 0.625, 0.375, 0.6875, 0.375, 0.6875, 0.4375, 0.625, 0.4375, 0.625, 0.4375, 0.6875, 0.4375, 0.6875, 0.5, 0.625, 0.5, 0.625, 0.5, 0.6875, 0.5, 0.6875, 0.5625, 0.625, 0.5625, 0.625, 0.5625, 0.6875, 0.5625, 0.6875, 0.625, 0.625, 0.625, 0.625, 0.625, 0.6875, 0.625, 0.6875, 0.6875, 0.625, 0.6875, 0.625, 0.6875, 0.6875, 0.6875, 0.6875, 0.75, 0.625, 0.75, 0.625, 0.75, 0.6875, 0.75, 0.6875, 0.8125, 0.625, 0.8125, 0.625, 0.8125, 0.6875, 0.8125, 0.6875, 0.875, 0.625, 0.875, 0.625, 0.875, 0.6875, 0.875, 0.6875, 0.9375, 0.625, 0.9375, 0.6875, 0.0, 0.75, 0.0, 0.75, 0.0625, 0.6875, 0.0625, 0.6875, 0.0625, 0.75, 0.0625, 0.75, 0.125, 0.6875, 0.125, 0.6875, 0.125, 0.75, 0.125, 0.75, 0.1875, 0.6875, 0.1875, 0.6875, 0.1875, 0.75, 0.1875, 0.75, 0.25, 0.6875, 0.25, 0.6875, 0.25, 0.75, 0.25, 0.75, 0.3125, 0.6875, 0.3125, 0.6875, 0.3125, 0.75, 0.3125, 0.75, 0.375, 0.6875, 0.375, 0.6875, 0.375, 0.75, 0.375, 0.75, 0.4375, 0.6875, 0.4375, 0.6875, 0.4375, 0.75, 0.4375, 0.75, 0.5, 0.6875, 0.5, 0.6875, 0.5, 0.75, 0.5, 0.75, 0.5625, 0.6875, 0.5625, 0.6875, 0.5625, 0.75, 0.5625, 0.75, 0.625, 0.6875, 0.625, 0.6875, 0.625, 0.75, 0.625, 0.75, 0.6875, 0.6875, 0.6875, 0.6875, 0.6875, 0.75, 0.6875, 0.75, 0.75, 0.6875, 0.75, 0.6875, 0.75, 0.75, 0.75, 0.75, 0.8125, 0.6875, 0.8125, 0.6875, 0.8125, 0.75, 0.8125, 0.75, 0.875, 0.6875, 0.875, 0.6875, 0.875, 0.75, 0.875, 0.75, 0.9375, 0.6875, 0.9375, 0.75, 0.0, 0.8125, 0.0, 0.8125, 0.0625, 0.75, 0.0625, 0.75, 0.0625, 0.8125, 0.0625, 0.8125, 0.125, 0.75, 0.125, 0.75, 0.125, 0.8125, 0.125, 0.8125, 0.1875, 0.75, 0.1875, 0.75, 0.1875, 0.8125, 0.1875, 0.8125, 0.25, 0.75, 0.25, 0.75, 0.25, 0.8125, 0.25, 0.8125, 0.3125, 0.75, 0.3125, 0.75, 0.3125, 0.8125, 0.3125, 0.8125, 0.375, 0.75, 0.375, 0.75, 0.375, 0.8125, 0.375, 0.8125, 0.4375, 0.75, 0.4375, 0.75, 0.4375, 0.8125, 0.4375, 0.8125, 0.5, 0.75, 0.5, 0.75, 0.5, 0.8125, 0.5, 0.8125, 0.5625, 0.75, 0.5625, 0.75, 0.5625, 0.8125, 0.5625, 0.8125, 0.625, 0.75, 0.625, 0.75, 0.625, 0.8125, 0.625, 0.8125, 0.6875, 0.75, 0.6875, 0.75, 0.6875, 0.8125, 0.6875, 0.8125, 0.75, 0.75, 0.75, 0.75, 0.75, 0.8125, 0.75, 0.8125, 0.8125, 0.75, 0.8125, 0.75, 0.8125, 0.8125, 0.8125, 0.8125, 0.875, 0.75, 0.875, 0.75, 0.875, 0.8125, 0.875, 0.8125, 0.9375, 0.75, 0.9375, 0.8125, 0.0, 0.875, 0.0, 0.875, 0.0625, 0.8125, 0.0625, 0.8125, 0.0625, 0.875, 0.0625, 0.875, 0.125, 0.8125, 0.125, 0.8125, 0.125, 0.875, 0.125, 0.875, 0.1875, 0.8125, 0.1875, 0.8125, 0.1875, 0.875, 0.1875, 0.875, 0.25, 0.8125, 0.25, 0.8125, 0.25, 0.875, 0.25, 0.875, 0.3125, 0.8125, 0.3125, 0.8125, 0.3125, 0.875, 0.3125, 0.875, 0.375, 0.8125, 0.375, 0.8125, 0.375, 0.875, 0.375, 0.875, 0.4375, 0.8125, 0.4375, 0.8125, 0.4375, 0.875, 0.4375, 0.875, 0.5, 0.8125, 0.5, 0.8125, 0.5, 0.875, 0.5, 0.875, 0.5625, 0.8125, 0.5625, 0.8125, 0.5625, 0.875, 0.5625, 0.875, 0.625, 0.8125, 0.625, 0.8125, 0.625, 0.875, 0.625, 0.875, 0.6875, 0.8125, 0.6875, 0.8125, 0.6875, 0.875, 0.6875, 0.875, 0.75, 0.8125, 0.75, 0.8125, 0.75, 0.875, 0.75, 0.875, 0.8125, 0.8125, 0.8125, 0.8125, 0.8125, 0.875, 0.8125, 0.875, 0.875, 0.8125, 0.875, 0.8125, 0.875, 0.875, 0.875, 0.875, 0.9375, 0.8125, 0.9375, 0.875, 0.0, 0.9375, 0.0, 0.9375, 0.0625, 0.875, 0.0625, 0.875, 0.0625, 0.9375, 0.0625, 0.9375, 0.125, 0.875, 0.125, 0.875, 0.125, 0.9375, 0.125, 0.9375, 0.1875, 0.875, 0.1875, 0.875, 0.1875, 0.9375, 0.1875, 0.9375, 0.25, 0.875, 0.25, 0.875, 0.25, 0.9375, 0.25, 0.9375, 0.3125, 0.875, 0.3125, 0.875, 0.3125, 0.9375, 0.3125, 0.9375, 0.375, 0.875, 0.375, 0.875, 0.375, 0.9375, 0.375, 0.9375, 0.4375, 0.875, 0.4375, 0.875, 0.4375, 0.9375, 0.4375, 0.9375, 0.5, 0.875, 0.5, 0.875, 0.5, 0.9375, 0.5, 0.9375, 0.5625, 0.875, 0.5625, 0.875, 0.5625, 0.9375, 0.5625, 0.9375, 0.625, 0.875, 0.625, 0.875, 0.625, 0.9375, 0.625, 0.9375, 0.6875, 0.875, 0.6875, 0.875, 0.6875, 0.9375, 0.6875, 0.9375, 0.75, 0.875, 0.75, 0.875, 0.75, 0.9375, 0.75, 0.9375, 0.8125, 0.875, 0.8125, 0.875, 0.8125, 0.9375, 0.8125, 0.9375, 0.875, 0.875, 0.875, 0.875, 0.875, 0.9375, 0.875, 0.9375, 0.9375, 0.875, 0.9375, 0.9375, 0.0, 1.0, 0.0, 1.0, 0.0625, 0.9375, 0.0625, 0.9375, 0.0625, 1.0, 0.0625, 1.0, 0.125, 0.9375, 0.125, 0.9375, 0.125, 1.0, 0.125, 1.0, 0.1875, 0.9375, 0.1875, 0.9375, 0.1875, 1.0, 0.1875, 1.0, 0.25, 0.9375, 0.25, 0.9375, 0.25, 1.0, 0.25, 1.0, 0.3125, 0.9375, 0.3125, 0.9375, 0.3125, 1.0, 0.3125, 1.0, 0.375, 0.9375, 0.375, 0.9375, 0.375, 1.0, 0.375, 1.0, 0.4375, 0.9375, 0.4375, 0.9375, 0.4375, 1.0, 0.4375, 1.0, 0.5, 0.9375, 0.5, 0.9375, 0.5, 1.0, 0.5, 1.0, 0.5625, 0.9375, 0.5625, 0.9375, 0.5625, 1.0, 0.5625, 1.0, 0.625, 0.9375, 0.625, 0.9375, 0.625, 1.0, 0.625, 1.0, 0.6875, 0.9375, 0.6875, 0.9375, 0.6875, 1.0, 0.6875, 1.0, 0.75, 0.9375, 0.75, 0.9375, 0.75, 1.0, 0.75, 1.0, 0.8125, 0.9375, 0.8125, 0.9375, 0.8125, 1.0, 0.8125, 1.0, 0.875, 0.9375, 0.875, 0.9375, 0.875, 1.0, 0.875, 1.0, 0.9375, 0.9375, 0.9375])
me_plane.materials.append(mat_cheesematerial)
me_plane.update()
me_cube_004 = bpy.data.meshes.new('Cube.004')
me_cube_004.from_pydata([(-4.496, -5.0, 0.0491), (-4.35, -5.0, 2.522), (-4.496, 5.0, 0.0491), (-4.35, 5.0, 2.522), (5.504, -5.0, 0.0491), (5.65, -5.0, 2.522), (5.504, 5.0, 0.0491), (5.65, 5.0, 2.522), (-4.361, -5.0, 2.344), (-4.361, 5.0, 2.344), (5.639, 5.0, 2.344), (5.639, -5.0, 2.344), (-4.374, 5.0, 2.117), (5.626, 5.0, 2.117), (5.626, -5.0, 2.117), (-4.374, -5.0, 2.117)], [], [(8, 1, 3, 9), (9, 3, 7, 10), (10, 7, 5, 11), (11, 5, 1, 8), (2, 6, 4, 0), (7, 3, 1, 5), (14, 11, 8, 15), (13, 10, 11, 14), (12, 9, 10, 13), (15, 8, 9, 12), (0, 15, 12, 2), (2, 12, 13, 6), (6, 13, 14, 4), (4, 14, 15, 0)])
me_cube_004.polygons.foreach_set('use_smooth', [True] * 14)
_uv = me_cube_004.uv_layers.new(name='UVMap')
_uv.uv.foreach_set('vector', [0.607, 0.0, 0.625, 0.0, 0.625, 0.25, 0.607, 0.25, 0.607, 0.25, 0.625, 0.25, 0.625, 0.5, 0.607, 0.5, 0.607, 0.5, 0.625, 0.5, 0.625, 0.75, 0.607, 0.75, 0.607, 0.75, 0.625, 0.75, 0.625, 1.0, 0.607, 1.0, 0.125, 0.5, 0.375, 0.5, 0.375, 0.75, 0.125, 0.75, 0.625, 0.5, 0.875, 0.5, 0.875, 0.75, 0.625, 0.75, 0.584, 0.75, 0.607, 0.75, 0.607, 1.0, 0.584, 1.0, 0.584, 0.5, 0.607, 0.5, 0.607, 0.75, 0.584, 0.75, 0.584, 0.25, 0.607, 0.25, 0.607, 0.5, 0.584, 0.5, 0.584, 0.0, 0.607, 0.0, 0.607, 0.25, 0.584, 0.25, 0.375, 0.0, 0.584, 0.0, 0.584, 0.25, 0.375, 0.25, 0.375, 0.25, 0.584, 0.25, 0.584, 0.5, 0.375, 0.5, 0.375, 0.5, 0.584, 0.5, 0.584, 0.75, 0.375, 0.75, 0.375, 0.75, 0.584, 0.75, 0.584, 1.0, 0.375, 1.0])
me_cube_004.materials.append(mat_bunmaterial)
me_cube_004.update()

# ---- objects
ob_point = bpy.data.objects.new('Point', light_point)
ob_cube = bpy.data.objects.new('Cube', me_cube_002)
ob_cube_001 = bpy.data.objects.new('Cube.001', me_cube_003)
ob_plane = bpy.data.objects.new('Plane', me_plane)
ob_cube_002 = bpy.data.objects.new('Cube.002', me_cube_004)
ob_point_001 = bpy.data.objects.new('Point.001', light_point_001)

# ---- transforms, parenting, visibility, modifiers, constraints
ob_point.location = (-13.14, -15.48, 7.541)
ob_cube.location = (0.0, 0.0, 0.0)
_m = ob_cube.modifiers.new('Subdivision', 'SUBSURF')
_m.levels = 4
ob_cube_001.location = (0.0, 0.0, 2.26)
_m = ob_cube_001.modifiers.new('Subdivision', 'SUBSURF')
_m.levels = 4
ob_plane.location = (0.0, 0.0, 5.863)
_m = ob_plane.modifiers.new('Solidify', 'SOLIDIFY')
_m.thickness = 0.08
_m = ob_plane.modifiers.new('Auto Smooth', 'NODES')
_m.node_group = ng_auto_smooth
_gi = [s.identifier for s in ng_auto_smooth.interface.items_tree if s.item_type == 'SOCKET' and s.in_out == 'INPUT']
_m[_gi[1]] = 0.5236  # Angle
ob_cube_002.location = (0.0, 0.0, 8.373)
ob_cube_002.rotation_euler = (-3.142, -0.0, 0.0)
_m = ob_cube_002.modifiers.new('Subdivision', 'SUBSURF')
_m.levels = 4
ob_point_001.location = (15.29, 11.81, 14.27)

# ---- collection membership
col_collection.objects.link(ob_point)
col_collection.objects.link(ob_cube)
col_collection.objects.link(ob_cube_001)
col_collection.objects.link(ob_plane)
col_collection.objects.link(ob_cube_002)
col_collection.objects.link(ob_point_001)

# ---- scene / render settings (as saved in the file)
scene.frame_start = 1; scene.frame_end = 250; scene.frame_set(1)
scene.render.engine = 'BLENDER_EEVEE_NEXT'
scene.cycles.sampling_pattern = 'TABULATED_SOBOL'
bpy.context.view_layer.update()

# ---- added for rendering (the .blend has no active camera): camera
cam_auto = bpy.data.cameras.new('AutoCamera')
cam_auto.lens = 50.0
cam_auto.sensor_width = 36.0
cam_auto.clip_end = 1000.0
ob_auto_camera = bpy.data.objects.new('AutoCamera', cam_auto)
scene.collection.objects.link(ob_auto_camera)
ob_auto_camera.location = (19.1901, -21.1493, 18.5493)
ob_auto_camera.rotation_euler = (1.09748, -7.21219e-08, 0.694738)
scene.camera = ob_auto_camera
bpy.context.view_layer.update()

